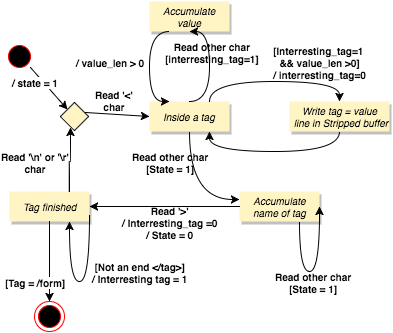

The diagram above was exported from draw.io. Its source (the exported page's mxGraphModel, read from the mxfile embedded in the PNG):
<mxGraphModel dx="794" dy="553" grid="1" gridSize="10" guides="1" tooltips="1" connect="1" arrows="1" fold="1" page="1" pageScale="1" pageWidth="826" pageHeight="1169" background="#ffffff" math="0" shadow="0">
  <root>
    <mxCell id="0" />
    <mxCell id="1" parent="0" />
    <mxCell id="63e450f5709d898-6" value="Accumulate&lt;div&gt;value&lt;/div&gt;" style="html=1;strokeColor=none;fillColor=#FFF4C3;fontSize=10;fontColor=#000000;shadow=1;fontStyle=2" vertex="1" parent="1">
      <mxGeometry x="250" width="80" height="30" as="geometry" />
    </mxCell>
    <mxCell id="63e450f5709d898-7" value="Accumulate&lt;div&gt;name of tag&lt;/div&gt;" style="html=1;strokeColor=none;fillColor=#FFF4C3;fontSize=10;fontColor=#000000;labelBackgroundColor=none;shadow=1;fontStyle=2" vertex="1" parent="1">
      <mxGeometry x="340" y="190" width="80" height="30" as="geometry" />
    </mxCell>
    <mxCell id="63e450f5709d898-9" value="Tag finished" style="html=1;strokeColor=none;fillColor=#FFF4C3;fontSize=10;fontColor=#000000;shadow=1;fontStyle=2" vertex="1" parent="1">
      <mxGeometry x="110" y="190" width="80" height="30" as="geometry" />
    </mxCell>
    <mxCell id="63e450f5709d898-3" value="Inside a tag" style="html=1;strokeColor=none;fillColor=#FFF4C3;fontSize=10;fontColor=#000000;shadow=1;comic=0;rounded=0;glass=0;fontStyle=2" vertex="1" parent="1">
      <mxGeometry x="250" y="100" width="80" height="30" as="geometry" />
    </mxCell>
    <mxCell id="63e450f5709d898-1" value="" style="ellipse;html=1;shape=startState;fillColor=#000000;strokeColor=#ff0000;fontSize=10;fontColor=#0000FF;" vertex="1" parent="1">
      <mxGeometry x="105" y="40" width="30" height="30" as="geometry" />
    </mxCell>
    <mxCell id="63e450f5709d898-5" value="Write tag = value&lt;div&gt;&amp;nbsp;line in Stripped buffer&lt;/div&gt;" style="html=1;strokeColor=none;fillColor=#FFF4C3;fontSize=10;fontColor=#000000;shadow=1;fontStyle=2" vertex="1" parent="1">
      <mxGeometry x="390" y="100" width="100" height="30" as="geometry" />
    </mxCell>
    <mxCell id="63e450f5709d898-10" value="" style="ellipse;html=1;shape=endState;fillColor=#000000;strokeColor=#ff0000;fontSize=10;fontColor=#0000FF;" vertex="1" parent="1">
      <mxGeometry x="135" y="300" width="30" height="30" as="geometry" />
    </mxCell>
    <mxCell id="63e450f5709d898-13" style="edgeStyle=orthogonalEdgeStyle;curved=1;rounded=0;html=1;exitX=0.75;exitY=0;entryX=0.5;entryY=0;jettySize=auto;orthogonalLoop=1;fontSize=10;fontColor=#0000FF;" edge="1" parent="1" source="63e450f5709d898-3" target="63e450f5709d898-5">
      <mxGeometry relative="1" as="geometry" />
    </mxCell>
    <mxCell id="63e450f5709d898-41" value="[Interresting_tag=1&amp;nbsp;&lt;div&gt;&amp;amp;&amp;amp; value_len &amp;gt;0]&lt;/div&gt;&lt;div&gt;/ interresting_tag=0&lt;/div&gt;" style="text;html=1;resizable=0;points=[];align=center;verticalAlign=middle;labelBackgroundColor=none;fontSize=10;fontColor=#000000;fontStyle=1" vertex="1" connectable="0" parent="63e450f5709d898-13">
      <mxGeometry x="-0.0105" relative="1" as="geometry">
        <mxPoint x="46" y="-20" as="offset" />
      </mxGeometry>
    </mxCell>
    <mxCell id="63e450f5709d898-14" style="edgeStyle=orthogonalEdgeStyle;curved=1;rounded=0;html=1;exitX=0.5;exitY=1;entryX=0.75;entryY=1;jettySize=auto;orthogonalLoop=1;fontSize=10;fontColor=#0000FF;" edge="1" parent="1" source="63e450f5709d898-5" target="63e450f5709d898-3">
      <mxGeometry relative="1" as="geometry" />
    </mxCell>
    <mxCell id="63e450f5709d898-21" style="edgeStyle=orthogonalEdgeStyle;curved=1;rounded=0;html=1;exitX=0.25;exitY=1;entryX=0.25;entryY=0;jettySize=auto;orthogonalLoop=1;fontSize=10;fontColor=#000000;" edge="1" parent="1" source="63e450f5709d898-6" target="63e450f5709d898-3">
      <mxGeometry relative="1" as="geometry">
        <Array as="points">
          <mxPoint x="250" y="30" />
          <mxPoint x="250" y="100" />
        </Array>
      </mxGeometry>
    </mxCell>
    <mxCell id="63e450f5709d898-54" value="/ value_len &amp;gt; 0" style="text;html=1;resizable=0;points=[];align=center;verticalAlign=middle;labelBackgroundColor=none;fontSize=10;fontColor=#000000;fontStyle=1" vertex="1" connectable="0" parent="63e450f5709d898-21">
      <mxGeometry relative="1" as="geometry">
        <mxPoint x="-40" y="-5" as="offset" />
      </mxGeometry>
    </mxCell>
    <mxCell id="63e450f5709d898-27" style="edgeStyle=orthogonalEdgeStyle;curved=1;rounded=0;html=1;exitX=0.5;exitY=0;entryX=0.5;entryY=1;jettySize=auto;orthogonalLoop=1;fontSize=10;fontColor=#000000;" edge="1" parent="1" source="63e450f5709d898-3" target="63e450f5709d898-6">
      <mxGeometry relative="1" as="geometry">
        <Array as="points">
          <mxPoint x="310" y="100" />
          <mxPoint x="310" y="30" />
        </Array>
      </mxGeometry>
    </mxCell>
    <mxCell id="63e450f5709d898-38" value="Read other char&lt;div&gt;[interresting_tag=1]&lt;/div&gt;" style="text;html=1;resizable=0;points=[];align=center;verticalAlign=middle;labelBackgroundColor=none;fontSize=10;fontColor=#000000;fontStyle=1" vertex="1" connectable="0" parent="63e450f5709d898-27">
      <mxGeometry x="0.2727" y="-2" relative="1" as="geometry">
        <mxPoint as="offset" />
      </mxGeometry>
    </mxCell>
    <mxCell id="63e450f5709d898-32" style="edgeStyle=orthogonalEdgeStyle;curved=1;rounded=0;html=1;exitX=0;exitY=0.5;entryX=1;entryY=0.5;jettySize=auto;orthogonalLoop=1;fontSize=10;fontColor=#000000;" edge="1" parent="1" source="63e450f5709d898-7" target="63e450f5709d898-9">
      <mxGeometry relative="1" as="geometry" />
    </mxCell>
    <mxCell id="63e450f5709d898-45" value="Read '&amp;gt;'&lt;div&gt;/ Interresting_tag =0&lt;/div&gt;&lt;div&gt;/ State = 0&lt;/div&gt;" style="text;html=1;resizable=0;points=[];align=center;verticalAlign=middle;labelBackgroundColor=none;fontSize=10;fontColor=#000000;fontStyle=1" vertex="1" connectable="0" parent="63e450f5709d898-32">
      <mxGeometry x="-0.0667" relative="1" as="geometry">
        <mxPoint y="15" as="offset" />
      </mxGeometry>
    </mxCell>
    <mxCell id="63e450f5709d898-33" style="edgeStyle=orthogonalEdgeStyle;curved=1;rounded=0;html=1;exitX=1;exitY=0.75;entryX=0.75;entryY=1;jettySize=auto;orthogonalLoop=1;fontSize=10;fontColor=#000000;" edge="1" parent="1" source="63e450f5709d898-9" target="63e450f5709d898-9">
      <mxGeometry relative="1" as="geometry">
        <Array as="points">
          <mxPoint x="190" y="280" />
          <mxPoint x="170" y="280" />
        </Array>
      </mxGeometry>
    </mxCell>
    <mxCell id="63e450f5709d898-44" value="[Not an end &amp;lt;/tag&amp;gt;]&lt;div&gt;/ Interresting tag = 1&lt;/div&gt;" style="text;html=1;resizable=0;points=[];align=center;verticalAlign=middle;labelBackgroundColor=none;fontSize=10;fontColor=#000000;fontStyle=1" vertex="1" connectable="0" parent="63e450f5709d898-33">
      <mxGeometry x="-0.5782" relative="1" as="geometry">
        <mxPoint x="50" y="26" as="offset" />
      </mxGeometry>
    </mxCell>
    <mxCell id="63e450f5709d898-37" style="edgeStyle=orthogonalEdgeStyle;curved=1;rounded=0;html=1;exitX=0.5;exitY=1;entryX=0.5;entryY=0;jettySize=auto;orthogonalLoop=1;fontSize=10;fontColor=#000000;" edge="1" parent="1" source="63e450f5709d898-9" target="63e450f5709d898-10">
      <mxGeometry relative="1" as="geometry" />
    </mxCell>
    <mxCell id="63e450f5709d898-49" value="[Tag = /form]" style="text;html=1;resizable=0;points=[];align=center;verticalAlign=middle;labelBackgroundColor=#ffffff;fontSize=10;fontColor=#000000;fontStyle=1" vertex="1" connectable="0" parent="63e450f5709d898-37">
      <mxGeometry x="-0.025" y="1" relative="1" as="geometry">
        <mxPoint x="-16" y="21" as="offset" />
      </mxGeometry>
    </mxCell>
    <mxCell id="63e450f5709d898-47" style="edgeStyle=orthogonalEdgeStyle;curved=1;rounded=0;html=1;exitX=0.5;exitY=1;entryX=0;entryY=0.25;jettySize=auto;orthogonalLoop=1;fontSize=10;fontColor=#000000;" edge="1" parent="1" source="63e450f5709d898-3" target="63e450f5709d898-7">
      <mxGeometry relative="1" as="geometry" />
    </mxCell>
    <mxCell id="63e450f5709d898-48" value="&lt;b&gt;Read other char&lt;/b&gt;&lt;div&gt;&lt;b&gt;[State = 1]&lt;/b&gt;&lt;/div&gt;" style="text;html=1;resizable=0;points=[];align=center;verticalAlign=middle;labelBackgroundColor=none;fontSize=10;fontColor=#000000;" vertex="1" connectable="0" parent="63e450f5709d898-47">
      <mxGeometry x="-0.5424" y="3" relative="1" as="geometry">
        <mxPoint x="-23" y="3" as="offset" />
      </mxGeometry>
    </mxCell>
    <mxCell id="63e450f5709d898-51" style="edgeStyle=orthogonalEdgeStyle;curved=1;rounded=0;html=1;exitX=0.75;exitY=1;entryX=1;entryY=0.5;jettySize=auto;orthogonalLoop=1;fontSize=10;fontColor=#000000;" edge="1" parent="1" source="63e450f5709d898-7" target="63e450f5709d898-7">
      <mxGeometry relative="1" as="geometry">
        <Array as="points">
          <mxPoint x="400" y="270" />
          <mxPoint x="420" y="270" />
        </Array>
      </mxGeometry>
    </mxCell>
    <mxCell id="63e450f5709d898-52" value="Read other char&lt;div&gt;[State = 1]&lt;/div&gt;" style="text;html=1;resizable=0;points=[];align=center;verticalAlign=middle;labelBackgroundColor=none;fontSize=10;fontColor=#000000;fontStyle=1" vertex="1" connectable="0" parent="63e450f5709d898-51">
      <mxGeometry x="0.4963" y="2" relative="1" as="geometry">
        <mxPoint x="-5" y="41" as="offset" />
      </mxGeometry>
    </mxCell>
    <mxCell id="44132f89dff481b1-3" value="" style="whiteSpace=wrap;html=1;rounded=0;shadow=0;glass=0;comic=0;labelBackgroundColor=none;strokeColor=#000000;fillColor=#FFF4C3;gradientColor=none;fontSize=10;fontColor=#000000;rotation=45;" vertex="1" parent="1">
      <mxGeometry x="165" y="105" width="20" height="20" as="geometry" />
    </mxCell>
    <mxCell id="44132f89dff481b1-10" style="edgeStyle=orthogonalEdgeStyle;curved=1;rounded=0;html=1;exitX=0.75;exitY=0;entryX=0.75;entryY=1;jettySize=auto;orthogonalLoop=1;fontSize=10;fontColor=#000000;" edge="1" parent="1" source="63e450f5709d898-9" target="44132f89dff481b1-3">
      <mxGeometry relative="1" as="geometry" />
    </mxCell>
    <mxCell id="44132f89dff481b1-13" value="Read '\n' or '\r'&lt;div&gt;char&lt;/div&gt;" style="text;html=1;resizable=0;points=[];align=center;verticalAlign=middle;labelBackgroundColor=none;fontSize=10;fontColor=#000000;fontStyle=1" vertex="1" connectable="0" parent="44132f89dff481b1-10">
      <mxGeometry x="-0.0462" y="-5" relative="1" as="geometry">
        <mxPoint x="-41" as="offset" />
      </mxGeometry>
    </mxCell>
    <mxCell id="44132f89dff481b1-7" value="" style="endArrow=classic;html=1;fontSize=10;fontColor=#000000;entryX=0;entryY=0.5;exitX=0.75;exitY=0;" edge="1" parent="1" source="44132f89dff481b1-3" target="63e450f5709d898-3">
      <mxGeometry width="50" height="50" relative="1" as="geometry">
        <mxPoint x="10" y="60" as="sourcePoint" />
        <mxPoint x="60" y="10" as="targetPoint" />
      </mxGeometry>
    </mxCell>
    <mxCell id="44132f89dff481b1-12" value="Read '&amp;lt;'&lt;div&gt;char&lt;/div&gt;" style="text;html=1;resizable=0;points=[];align=center;verticalAlign=middle;labelBackgroundColor=none;fontSize=10;fontColor=#000000;fontStyle=1" vertex="1" connectable="0" parent="44132f89dff481b1-7">
      <mxGeometry x="0.0943" y="1" relative="1" as="geometry">
        <mxPoint x="-6" y="-14" as="offset" />
      </mxGeometry>
    </mxCell>
    <mxCell id="44132f89dff481b1-16" style="edgeStyle=none;rounded=0;html=1;exitX=1;exitY=1;entryX=0;entryY=0.5;jettySize=auto;orthogonalLoop=1;fontSize=10;fontColor=#000000;" edge="1" parent="1" source="63e450f5709d898-1" target="44132f89dff481b1-3">
      <mxGeometry relative="1" as="geometry" />
    </mxCell>
    <mxCell id="44132f89dff481b1-17" value="/ state = 1" style="text;html=1;resizable=0;points=[];align=center;verticalAlign=middle;labelBackgroundColor=#ffffff;fontSize=10;fontColor=#000000;fontStyle=1" vertex="1" connectable="0" parent="44132f89dff481b1-16">
      <mxGeometry x="-0.0922" y="2" relative="1" as="geometry">
        <mxPoint x="-14" y="-3" as="offset" />
      </mxGeometry>
    </mxCell>
  </root>
</mxGraphModel>